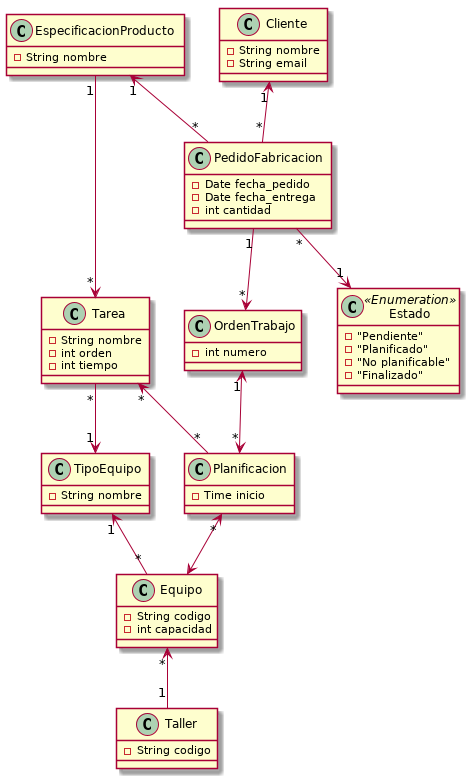

The diagram above was rendered by PlantUML. Its source (embedded in the PNG):
@startuml

class EspecificacionProducto{
  -String nombre
}
class Taller{
  -String codigo
}
class TipoEquipo{
  -String nombre
}
class Tarea{
  -String nombre
  -int orden
  -int tiempo
}
class Equipo{
  -String codigo
  -int capacidad
}
class PedidoFabricacion{
  -Date fecha_pedido
  -Date fecha_entrega
  -int cantidad
}
class OrdenTrabajo{
  -int numero
}
class Planificacion{
  -Time inicio
}
class Estado<<Enumeration>>{
  -"Pendiente"
  -"Planificado"
  -"No planificable"
  -"Finalizado"
}
class Cliente{
  -String nombre
  -String email
}

EspecificacionProducto "1" <-- "*" PedidoFabricacion
Equipo "*" <-- "1" Taller
EspecificacionProducto "1" --> "*" Tarea
OrdenTrabajo "1" <--> "*" Planificacion
Planificacion "*"<--> Equipo
TipoEquipo "1" <-- "*" Equipo
Tarea "*" --> "1" TipoEquipo
Tarea "*" <-- "*" Planificacion
PedidoFabricacion "1" --> "*" OrdenTrabajo
PedidoFabricacion "*" --> "1" Estado
Cliente "1" <-- "*" PedidoFabricacion

@enduml